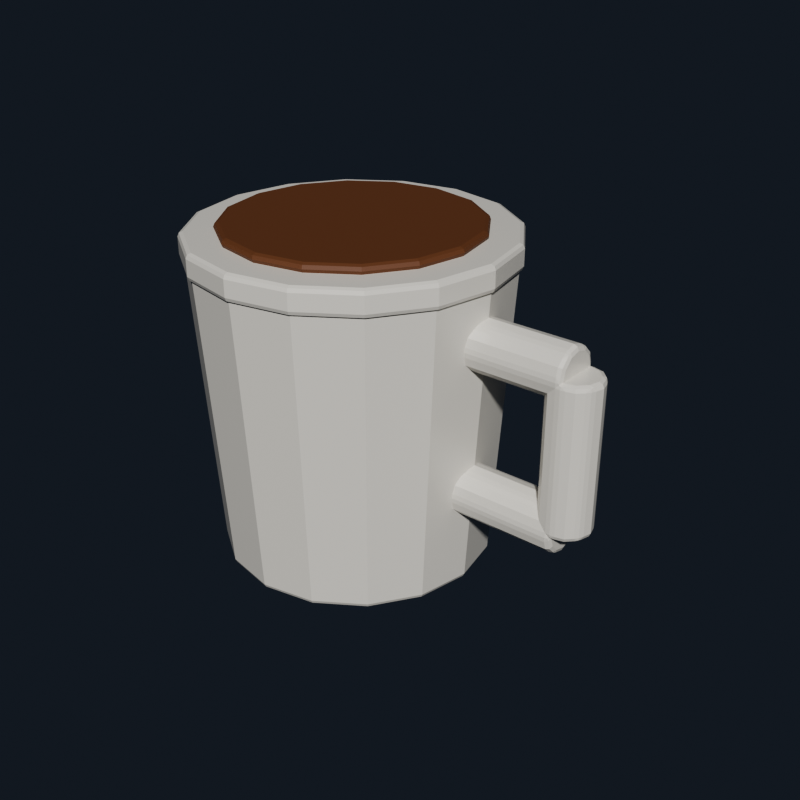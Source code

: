 # Source: source.blend  (saved by Blender 4.5.92; exported with 4.5.12 LTS)
import bpy
from mathutils import Matrix  # noqa: F401  (used for matrix-valued properties, if any)

bpy.ops.wm.read_factory_settings(use_empty=True)
scene = bpy.context.scene
scene.name = 'Scene'

# ---- collections
col_asset = bpy.data.collections.new('ASSET'); scene.collection.children.link(col_asset)
col_collision = bpy.data.collections.new('COLLISION'); scene.collection.children.link(col_collision)

# ---- materials (node trees are filled in below, after node groups)
mat_mat_ceramic = bpy.data.materials.new('MAT_CERAMIC')
mat_mat_ceramic.diffuse_color = (0.77, 0.74, 0.67, 1.0)
mat_mat_wood_dark = bpy.data.materials.new('MAT_WOOD_DARK')
mat_mat_wood_dark.diffuse_color = (0.15, 0.055, 0.022, 1.0)

# ---- material node trees
mat_mat_ceramic.use_nodes = True; mat_mat_ceramic.node_tree.nodes.clear()
_N = mat_mat_ceramic.node_tree.nodes; _L = mat_mat_ceramic.node_tree.links
n0 = _N.new('ShaderNodeBsdfPrincipled'); n0.name = 'Principled BSDF'; n0.location = (-200, 100)
n0.inputs[0].default_value = (0.77, 0.74, 0.67, 1.0)
n0.inputs[2].default_value = 0.26
n1 = _N.new('ShaderNodeOutputMaterial'); n1.name = 'Material Output'; n1.location = (200, 100)
_L.new(n0.outputs[0], n1.inputs[0])
n1.is_active_output = True
mat_mat_wood_dark.use_nodes = True; mat_mat_wood_dark.node_tree.nodes.clear()
_N = mat_mat_wood_dark.node_tree.nodes; _L = mat_mat_wood_dark.node_tree.links
n0 = _N.new('ShaderNodeBsdfPrincipled'); n0.name = 'Principled BSDF'; n0.location = (-200, 100)
n0.inputs[0].default_value = (0.15, 0.055, 0.022, 1.0)
n0.inputs[2].default_value = 0.62
n1 = _N.new('ShaderNodeOutputMaterial'); n1.name = 'Material Output'; n1.location = (200, 100)
_L.new(n0.outputs[0], n1.inputs[0])
n1.is_active_output = True

# ---- world
world_world = bpy.data.worlds.new('World'); scene.world = world_world
world_world.use_nodes = True; world_world.node_tree.nodes.clear()
_N = world_world.node_tree.nodes; _L = world_world.node_tree.links
n0 = _N.new('ShaderNodeOutputWorld'); n0.name = 'World Output'; n0.location = (200, 100)
n1 = _N.new('ShaderNodeBackground'); n1.name = 'Background'; n1.location = (-200, 100)
n1.inputs[0].default_value = (0.035, 0.045, 0.065, 1.0)
n1.inputs[1].default_value = 0.45
_L.new(n1.outputs[0], n0.inputs[0])
n0.is_active_output = True
world_world.color = (0.05088, 0.05088, 0.05088)
world_world.sun_shadow_jitter_overblur = 0.0

# ---- meshes
me_mug_mesh = bpy.data.meshes.new('mug_mesh')
me_mug_mesh.from_pydata([(0.025, 0.0, 0.0), (0.0218, 0.01607, 0.0), (0.0127, 0.0297, 0.0), (-0.0009273, 0.0388, 0.0), (-0.017, 0.042, 0.0), (-0.03307, 0.0388, 0.0), (-0.0467, 0.0297, 0.0), (-0.0558, 0.01607, 0.0), (-0.059, 5.144e-18, 0.0), (-0.0558, -0.01607, 0.0), (-0.0467, -0.0297, 0.0), (-0.03307, -0.0388, 0.0), (-0.017, -0.042, 0.0), (-0.0009273, -0.0388, 0.0), (0.0127, -0.0297, 0.0), (0.0218, -0.01607, 0.0), (0.031, 0.0, 0.096), (0.02735, 0.01837, 0.096), (0.01694, 0.03394, 0.096), (0.001369, 0.04435, 0.096), (-0.017, 0.048, 0.096), (-0.03537, 0.04435, 0.096), (-0.05094, 0.03394, 0.096), (-0.06135, 0.01837, 0.096), (-0.065, 5.878e-18, 0.096), (-0.06135, -0.01837, 0.096), (-0.05094, -0.03394, 0.096), (-0.03537, -0.04435, 0.096), (-0.017, -0.048, 0.096), (0.001369, -0.04435, 0.096), (0.01694, -0.03394, 0.096), (0.02735, -0.01837, 0.096), (0.032, 0.0, 0.093), (0.02827, 0.01875, 0.093), (0.01765, 0.03465, 0.093), (0.001751, 0.04527, 0.093), (-0.017, 0.049, 0.093), (-0.03575, 0.04527, 0.093), (-0.05165, 0.03465, 0.093), (-0.06227, 0.01875, 0.093), (-0.066, 6.001e-18, 0.093), (-0.06227, -0.01875, 0.093), (-0.05165, -0.03465, 0.093), (-0.03575, -0.04527, 0.093), (-0.017, -0.049, 0.093), (0.001751, -0.04527, 0.093), (0.01765, -0.03465, 0.093), (0.02827, -0.01875, 0.093), (0.032, 0.0, 0.101), (0.02827, 0.01875, 0.101), (0.01765, 0.03465, 0.101), (0.001751, 0.04527, 0.101), (-0.017, 0.049, 0.101), (-0.03575, 0.04527, 0.101), (-0.05165, 0.03465, 0.101), (-0.06227, 0.01875, 0.101), (-0.066, 6.001e-18, 0.101), (-0.06227, -0.01875, 0.101), (-0.05165, -0.03465, 0.101), (-0.03575, -0.04527, 0.101), (-0.017, -0.049, 0.101), (0.001751, -0.04527, 0.101), (0.01765, -0.03465, 0.101), (0.02827, -0.01875, 0.101), (0.022, 0.0, 0.1005), (0.01903, 0.01492, 0.1005), (0.01058, 0.02758, 0.1005), (-0.002075, 0.03603, 0.1005), (-0.017, 0.039, 0.1005), (-0.03192, 0.03603, 0.1005), (-0.04458, 0.02758, 0.1005), (-0.05303, 0.01492, 0.1005), (-0.056, 4.776e-18, 0.1005), (-0.05303, -0.01492, 0.1005), (-0.04458, -0.02758, 0.1005), (-0.03192, -0.03603, 0.1005), (-0.017, -0.039, 0.1005), (-0.002075, -0.03603, 0.1005), (0.01058, -0.02758, 0.1005), (0.01903, -0.01492, 0.1005), (0.022, 0.0, 0.1035), (0.01903, 0.01492, 0.1035), (0.01058, 0.02758, 0.1035), (-0.002075, 0.03603, 0.1035), (-0.017, 0.039, 0.1035), (-0.03192, 0.03603, 0.1035), (-0.04458, 0.02758, 0.1035), (-0.05303, 0.01492, 0.1035), (-0.056, 4.776e-18, 0.1035), (-0.05303, -0.01492, 0.1035), (-0.04458, -0.02758, 0.1035), (-0.03192, -0.03603, 0.1035), (-0.017, -0.039, 0.1035), (-0.002075, -0.03603, 0.1035), (0.01058, -0.02758, 0.1035), (0.01903, -0.01492, 0.1035), (0.016, 0.008, 0.078), (0.016, 0.006928, 0.082), (0.016, 0.004, 0.08493), (0.016, 4.899e-19, 0.086), (0.016, -0.004, 0.08493), (0.016, -0.006928, 0.082), (0.016, -0.008, 0.078), (0.016, -0.006928, 0.074), (0.016, -0.004, 0.07107), (0.016, -1.47e-18, 0.07), (0.016, 0.004, 0.07107), (0.016, 0.006928, 0.074), (0.058, 0.008, 0.078), (0.058, 0.006928, 0.082), (0.058, 0.004, 0.08493), (0.058, 4.899e-19, 0.086), (0.058, -0.004, 0.08493), (0.058, -0.006928, 0.082), (0.058, -0.008, 0.078), (0.058, -0.006928, 0.074), (0.058, -0.004, 0.07107), (0.058, -1.47e-18, 0.07), (0.058, 0.004, 0.07107), (0.058, 0.006928, 0.074), (0.016, 0.008, 0.032), (0.016, 0.006928, 0.036), (0.016, 0.004, 0.03893), (0.016, 4.899e-19, 0.04), (0.016, -0.004, 0.03893), (0.016, -0.006928, 0.036), (0.016, -0.008, 0.032), (0.016, -0.006928, 0.028), (0.016, -0.004, 0.02507), (0.016, -1.47e-18, 0.024), (0.016, 0.004, 0.02507), (0.016, 0.006928, 0.028), (0.058, 0.008, 0.032), (0.058, 0.006928, 0.036), (0.058, 0.004, 0.03893), (0.058, 4.899e-19, 0.04), (0.058, -0.004, 0.03893), (0.058, -0.006928, 0.036), (0.058, -0.008, 0.032), (0.058, -0.006928, 0.028), (0.058, -0.004, 0.02507), (0.058, -1.47e-18, 0.024), (0.058, 0.004, 0.02507), (0.058, 0.006928, 0.028), (0.066, 0.0, 0.032), (0.06493, 0.004, 0.032), (0.062, 0.006928, 0.032), (0.058, 0.008, 0.032), (0.054, 0.006928, 0.032), (0.05107, 0.004, 0.032), (0.05, 9.797e-19, 0.032), (0.05107, -0.004, 0.032), (0.054, -0.006928, 0.032), (0.058, -0.008, 0.032), (0.062, -0.006928, 0.032), (0.06493, -0.004, 0.032), (0.066, 0.0, 0.078), (0.06493, 0.004, 0.078), (0.062, 0.006928, 0.078), (0.058, 0.008, 0.078), (0.054, 0.006928, 0.078), (0.05107, 0.004, 0.078), (0.05, 9.797e-19, 0.078), (0.05107, -0.004, 0.078), (0.054, -0.006928, 0.078), (0.058, -0.008, 0.078), (0.062, -0.006928, 0.078), (0.06493, -0.004, 0.078)], [], [(15, 14, 13, 12, 11, 10, 9, 8, 7, 6, 5, 4, 3, 2, 1, 0), (16, 17, 18, 19, 20, 21, 22, 23, 24, 25, 26, 27, 28, 29, 30, 31), (0, 1, 17, 16), (1, 2, 18, 17), (2, 3, 19, 18), (3, 4, 20, 19), (4, 5, 21, 20), (5, 6, 22, 21), (6, 7, 23, 22), (7, 8, 24, 23), (8, 9, 25, 24), (9, 10, 26, 25), (10, 11, 27, 26), (11, 12, 28, 27), (12, 13, 29, 28), (13, 14, 30, 29), (14, 15, 31, 30), (15, 0, 16, 31), (47, 46, 45, 44, 43, 42, 41, 40, 39, 38, 37, 36, 35, 34, 33, 32), (48, 49, 50, 51, 52, 53, 54, 55, 56, 57, 58, 59, 60, 61, 62, 63), (32, 33, 49, 48), (33, 34, 50, 49), (34, 35, 51, 50), (35, 36, 52, 51), (36, 37, 53, 52), (37, 38, 54, 53), (38, 39, 55, 54), (39, 40, 56, 55), (40, 41, 57, 56), (41, 42, 58, 57), (42, 43, 59, 58), (43, 44, 60, 59), (44, 45, 61, 60), (45, 46, 62, 61), (46, 47, 63, 62), (47, 32, 48, 63), (79, 78, 77, 76, 75, 74, 73, 72, 71, 70, 69, 68, 67, 66, 65, 64), (80, 81, 82, 83, 84, 85, 86, 87, 88, 89, 90, 91, 92, 93, 94, 95), (64, 65, 81, 80), (65, 66, 82, 81), (66, 67, 83, 82), (67, 68, 84, 83), (68, 69, 85, 84), (69, 70, 86, 85), (70, 71, 87, 86), (71, 72, 88, 87), (72, 73, 89, 88), (73, 74, 90, 89), (74, 75, 91, 90), (75, 76, 92, 91), (76, 77, 93, 92), (77, 78, 94, 93), (78, 79, 95, 94), (79, 64, 80, 95), (107, 106, 105, 104, 103, 102, 101, 100, 99, 98, 97, 96), (108, 109, 110, 111, 112, 113, 114, 115, 116, 117, 118, 119), (96, 97, 109, 108), (97, 98, 110, 109), (98, 99, 111, 110), (99, 100, 112, 111), (100, 101, 113, 112), (101, 102, 114, 113), (102, 103, 115, 114), (103, 104, 116, 115), (104, 105, 117, 116), (105, 106, 118, 117), (106, 107, 119, 118), (107, 96, 108, 119), (131, 130, 129, 128, 127, 126, 125, 124, 123, 122, 121, 120), (132, 133, 134, 135, 136, 137, 138, 139, 140, 141, 142, 143), (120, 121, 133, 132), (121, 122, 134, 133), (122, 123, 135, 134), (123, 124, 136, 135), (124, 125, 137, 136), (125, 126, 138, 137), (126, 127, 139, 138), (127, 128, 140, 139), (128, 129, 141, 140), (129, 130, 142, 141), (130, 131, 143, 142), (131, 120, 132, 143), (155, 154, 153, 152, 151, 150, 149, 148, 147, 146, 145, 144), (156, 157, 158, 159, 160, 161, 162, 163, 164, 165, 166, 167), (144, 145, 157, 156), (145, 146, 158, 157), (146, 147, 159, 158), (147, 148, 160, 159), (148, 149, 161, 160), (149, 150, 162, 161), (150, 151, 163, 162), (151, 152, 164, 163), (152, 153, 165, 164), (153, 154, 166, 165), (154, 155, 167, 166), (155, 144, 156, 167)])
me_mug_mesh.polygons.foreach_set('material_index', [0, 0, 0, 0, 0, 0, 0, 0, 0, 0, 0, 0, 0, 0, 0, 0, 0, 0, 0, 0, 0, 0, 0, 0, 0, 0, 0, 0, 0, 0, 0, 0, 0, 0, 0, 0, 1, 1, 1, 1, 1, 1, 1, 1, 1, 1, 1, 1, 1, 1, 1, 1, 1, 1, 0, 0, 0, 0, 0, 0, 0, 0, 0, 0, 0, 0, 0, 0, 0, 0, 0, 0, 0, 0, 0, 0, 0, 0, 0, 0, 0, 0, 0, 0, 0, 0, 0, 0, 0, 0, 0, 0, 0, 0, 0, 0])
me_mug_mesh.materials.append(mat_mat_ceramic)
me_mug_mesh.materials.append(mat_mat_wood_dark)
me_mug_mesh.update()
me_collision_body_mesh = bpy.data.meshes.new('COLLISION_body_mesh')
me_collision_body_mesh.from_pydata([(-0.065, -0.049, 0.0), (0.065, -0.049, 0.0), (0.065, 0.049, 0.0), (-0.065, 0.049, 0.0), (-0.065, -0.049, 0.104), (0.065, -0.049, 0.104), (0.065, 0.049, 0.104), (-0.065, 0.049, 0.104)], [], [(0, 3, 2, 1), (4, 5, 6, 7), (0, 1, 5, 4), (1, 2, 6, 5), (2, 3, 7, 6), (3, 0, 4, 7)])
me_collision_body_mesh.update()

# ---- objects
ob_asset_root = bpy.data.objects.new('ASSET_ROOT', None)
ob_anchor_drink_surface = bpy.data.objects.new('ANCHOR_drink_surface', None)
ob_anchor_grip_center = bpy.data.objects.new('ANCHOR_grip_center', None)
ob_mug = bpy.data.objects.new('mug', me_mug_mesh)
ob_collision_body = bpy.data.objects.new('COLLISION_body', me_collision_body_mesh)

# ---- transforms, parenting, visibility, modifiers, constraints
ob_asset_root.location = (0.0, 0.0, 0.0)
ob_asset_root.empty_display_size = 0.08
ob_anchor_drink_surface.parent = ob_asset_root
ob_anchor_drink_surface.location = (-0.017, 0.0, 0.104)
ob_anchor_drink_surface.empty_display_type = 'ARROWS'
ob_anchor_drink_surface.empty_display_size = 0.06
ob_anchor_grip_center.parent = ob_asset_root
ob_anchor_grip_center.location = (0.058, 0.0, 0.055)
ob_anchor_grip_center.empty_display_type = 'ARROWS'
ob_anchor_grip_center.empty_display_size = 0.06
ob_mug.parent = ob_asset_root
ob_mug.location = (0.0, 0.0, 0.0)
_m = ob_mug.modifiers.new('NS_Bevel', 'BEVEL')
_m.width = 0.002
_m.width_pct = 0.002
_m.segments = 2
ob_collision_body.location = (0.0, 0.0, 0.0)
ob_collision_body.hide_render = True
ob_collision_body.display_type = 'WIRE'

# ---- collection membership
col_asset.objects.link(ob_asset_root)
col_asset.objects.link(ob_anchor_drink_surface)
col_asset.objects.link(ob_anchor_grip_center)
col_asset.objects.link(ob_mug)
col_collision.objects.link(ob_collision_body)

# ---- scene / render settings (as saved in the file)
scene.frame_start = 1; scene.frame_end = 1; scene.frame_set(1)
scene.render.engine = 'BLENDER_EEVEE_NEXT'
scene.render.image_settings.compression = 100
scene.render.resolution_x = 192
scene.render.resolution_y = 192
scene.render.film_transparent = True
scene.eevee.taa_render_samples = 16
scene.view_settings.look = 'AgX - Medium High Contrast'
bpy.context.view_layer.update()

# ---- added for rendering (the .blend has no active camera and no usable light): camera, sun
cam_auto = bpy.data.cameras.new('AutoCamera')
cam_auto.lens = 50.0
cam_auto.sensor_width = 36.0
cam_auto.clip_end = 1000.0
ob_auto_camera = bpy.data.objects.new('AutoCamera', cam_auto)
scene.collection.objects.link(ob_auto_camera)
ob_auto_camera.location = (0.185045, -0.222054, 0.199786)
ob_auto_camera.rotation_euler = (1.09748, -7.21219e-08, 0.694738)
scene.camera = ob_auto_camera
light_auto_sun = bpy.data.lights.new('AutoSun', 'SUN')
light_auto_sun.energy = 3.0
light_auto_sun.angle = 0.0523599
ob_auto_sun = bpy.data.objects.new('AutoSun', light_auto_sun)
scene.collection.objects.link(ob_auto_sun)
ob_auto_sun.rotation_euler = (0.872665, 0.174533, 0.523599)
bpy.context.view_layer.update()
